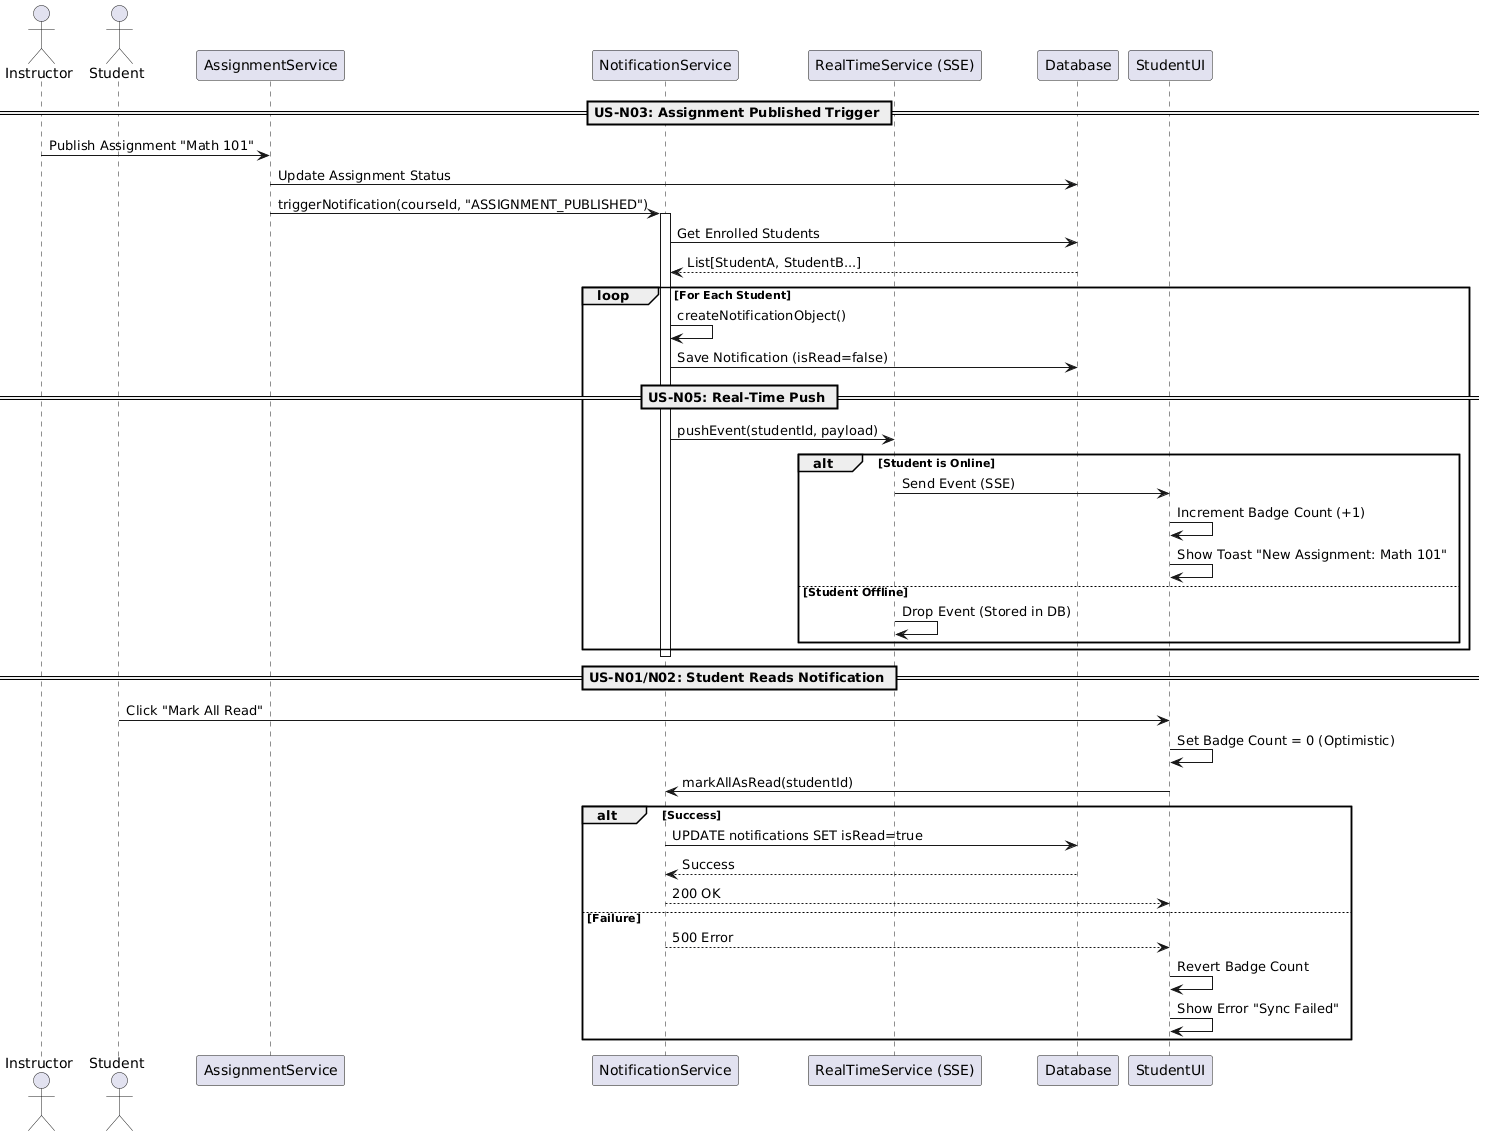

The diagram above was rendered by PlantUML. Its source (embedded in the PNG):
@startuml
actor "Instructor" as INST
actor "Student" as STU
participant "AssignmentService" as AS
participant "NotificationService" as NS
participant "RealTimeService (SSE)" as SSE
participant "Database" as DB
participant "StudentUI" as UI

== US-N03: Assignment Published Trigger ==
INST -> AS: Publish Assignment "Math 101"
AS -> DB: Update Assignment Status
AS -> NS: triggerNotification(courseId, "ASSIGNMENT_PUBLISHED")

activate NS
NS -> DB: Get Enrolled Students
DB --> NS: List[StudentA, StudentB...]

loop For Each Student
    NS -> NS: createNotificationObject()
    NS -> DB: Save Notification (isRead=false)
    
    == US-N05: Real-Time Push ==
    NS -> SSE: pushEvent(studentId, payload)
    alt Student is Online
        SSE -> UI: Send Event (SSE)
        UI -> UI: Increment Badge Count (+1)
        UI -> UI: Show Toast "New Assignment: Math 101"
    else Student Offline
        SSE -> SSE: Drop Event (Stored in DB)
    end
end
deactivate NS

== US-N01/N02: Student Reads Notification ==
STU -> UI: Click "Mark All Read"
UI -> UI: Set Badge Count = 0 (Optimistic)
UI -> NS: markAllAsRead(studentId)

alt Success
    NS -> DB: UPDATE notifications SET isRead=true
    DB --> NS: Success
    NS --> UI: 200 OK
else Failure
    NS --> UI: 500 Error
    UI -> UI: Revert Badge Count
    UI -> UI: Show Error "Sync Failed"
end
@enduml